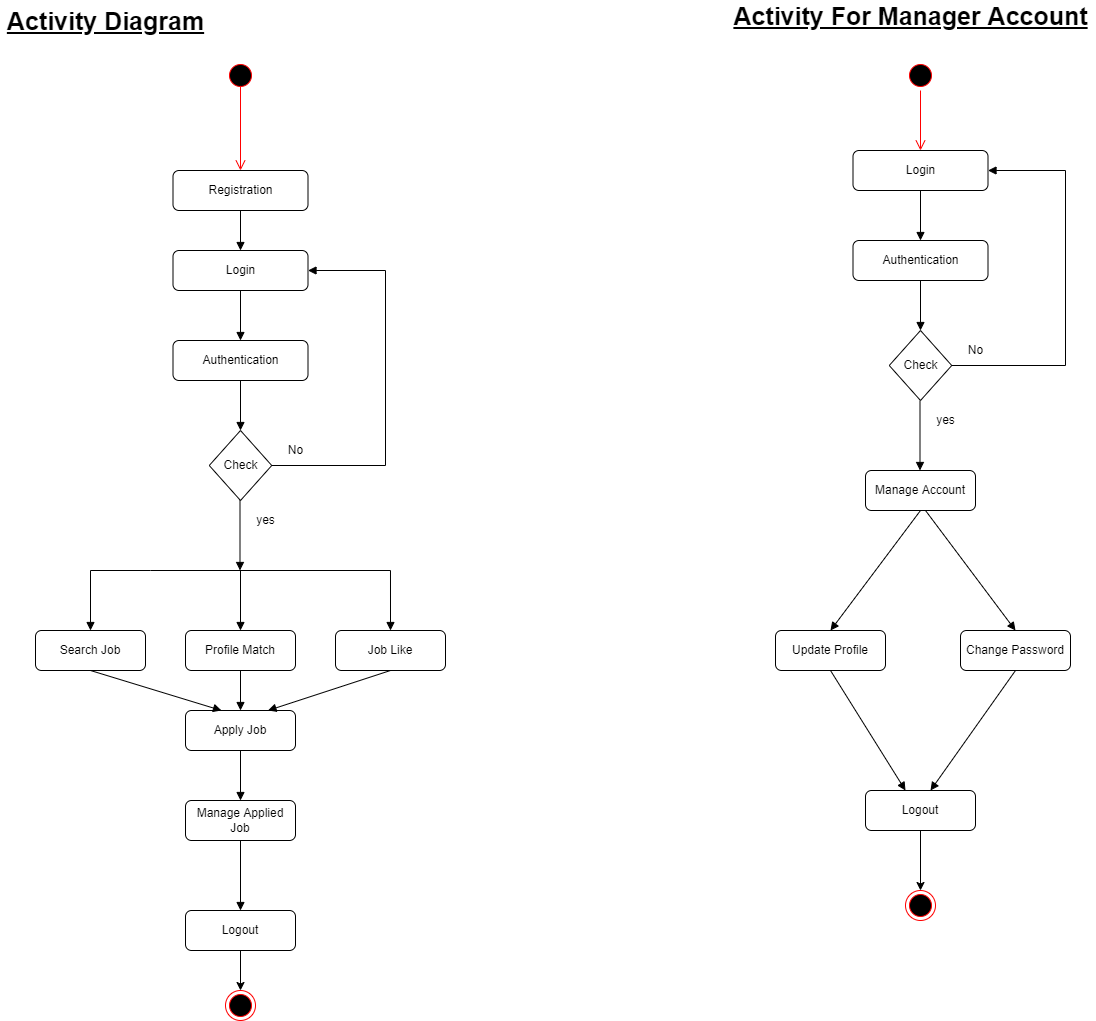

The diagram above was exported from draw.io. Its source (the exported page's mxGraphModel, read from the mxfile embedded in the PNG):
<mxGraphModel dx="1564" dy="758" grid="1" gridSize="10" guides="1" tooltips="1" connect="1" arrows="1" fold="1" page="1" pageScale="1" pageWidth="850" pageHeight="1100" math="0" shadow="0">
  <root>
    <mxCell id="0" />
    <mxCell id="1" parent="0" />
    <mxCell id="N6S17jLY-1lukfCHi3v5-2" value="" style="ellipse;html=1;shape=startState;fillColor=#000000;strokeColor=#ff0000;" parent="1" vertex="1">
      <mxGeometry x="240" y="70" width="30" height="30" as="geometry" />
    </mxCell>
    <mxCell id="N6S17jLY-1lukfCHi3v5-3" value="" style="edgeStyle=orthogonalEdgeStyle;html=1;verticalAlign=bottom;endArrow=open;endSize=8;strokeColor=#ff0000;rounded=0;exitX=0.5;exitY=0.844;exitDx=0;exitDy=0;exitPerimeter=0;" parent="1" source="N6S17jLY-1lukfCHi3v5-2" edge="1">
      <mxGeometry relative="1" as="geometry">
        <mxPoint x="255" y="180" as="targetPoint" />
        <mxPoint x="255" y="100" as="sourcePoint" />
        <Array as="points" />
      </mxGeometry>
    </mxCell>
    <mxCell id="N6S17jLY-1lukfCHi3v5-4" value="Registration" style="rounded=1;whiteSpace=wrap;html=1;" parent="1" vertex="1">
      <mxGeometry x="187.5" y="180" width="135" height="40" as="geometry" />
    </mxCell>
    <mxCell id="N6S17jLY-1lukfCHi3v5-5" value="Login" style="rounded=1;whiteSpace=wrap;html=1;" parent="1" vertex="1">
      <mxGeometry x="187.5" y="260" width="135" height="40" as="geometry" />
    </mxCell>
    <mxCell id="N6S17jLY-1lukfCHi3v5-6" value="Authentication" style="rounded=1;whiteSpace=wrap;html=1;" parent="1" vertex="1">
      <mxGeometry x="187.5" y="350" width="135" height="40" as="geometry" />
    </mxCell>
    <mxCell id="N6S17jLY-1lukfCHi3v5-7" value="Check" style="rhombus;whiteSpace=wrap;html=1;" parent="1" vertex="1">
      <mxGeometry x="223.75" y="440" width="62.5" height="70" as="geometry" />
    </mxCell>
    <mxCell id="N6S17jLY-1lukfCHi3v5-9" value="" style="html=1;verticalAlign=bottom;labelBackgroundColor=none;endArrow=block;endFill=1;rounded=0;" parent="1" edge="1">
      <mxGeometry width="160" relative="1" as="geometry">
        <mxPoint x="255" y="220" as="sourcePoint" />
        <mxPoint x="255" y="260" as="targetPoint" />
      </mxGeometry>
    </mxCell>
    <mxCell id="N6S17jLY-1lukfCHi3v5-11" value="" style="html=1;verticalAlign=bottom;labelBackgroundColor=none;endArrow=block;endFill=1;rounded=0;entryX=0.5;entryY=0;entryDx=0;entryDy=0;exitX=0.5;exitY=1;exitDx=0;exitDy=0;" parent="1" source="N6S17jLY-1lukfCHi3v5-5" target="N6S17jLY-1lukfCHi3v5-6" edge="1">
      <mxGeometry width="160" relative="1" as="geometry">
        <mxPoint x="275" y="240" as="sourcePoint" />
        <mxPoint x="275" y="280" as="targetPoint" />
        <Array as="points" />
      </mxGeometry>
    </mxCell>
    <mxCell id="N6S17jLY-1lukfCHi3v5-12" value="" style="html=1;verticalAlign=bottom;labelBackgroundColor=none;endArrow=block;endFill=1;rounded=0;entryX=0.5;entryY=0;entryDx=0;entryDy=0;" parent="1" target="N6S17jLY-1lukfCHi3v5-7" edge="1">
      <mxGeometry width="160" relative="1" as="geometry">
        <mxPoint x="255" y="390" as="sourcePoint" />
        <mxPoint x="265" y="360" as="targetPoint" />
        <Array as="points" />
      </mxGeometry>
    </mxCell>
    <mxCell id="N6S17jLY-1lukfCHi3v5-13" value="Search Job" style="rounded=1;whiteSpace=wrap;html=1;" parent="1" vertex="1">
      <mxGeometry x="50" y="640" width="110" height="40" as="geometry" />
    </mxCell>
    <mxCell id="N6S17jLY-1lukfCHi3v5-14" value="Profile Match" style="rounded=1;whiteSpace=wrap;html=1;" parent="1" vertex="1">
      <mxGeometry x="200" y="640" width="110" height="40" as="geometry" />
    </mxCell>
    <mxCell id="N6S17jLY-1lukfCHi3v5-15" value="Job Like" style="rounded=1;whiteSpace=wrap;html=1;" parent="1" vertex="1">
      <mxGeometry x="350" y="640" width="110" height="40" as="geometry" />
    </mxCell>
    <mxCell id="N6S17jLY-1lukfCHi3v5-24" value="" style="html=1;verticalAlign=bottom;labelBackgroundColor=none;endArrow=block;endFill=1;rounded=0;" parent="1" edge="1">
      <mxGeometry width="160" relative="1" as="geometry">
        <mxPoint x="105" y="580" as="sourcePoint" />
        <mxPoint x="405" y="640" as="targetPoint" />
        <Array as="points">
          <mxPoint x="164.99" y="580" />
          <mxPoint x="404.99" y="580" />
        </Array>
      </mxGeometry>
    </mxCell>
    <mxCell id="N6S17jLY-1lukfCHi3v5-26" value="" style="html=1;verticalAlign=bottom;labelBackgroundColor=none;endArrow=block;endFill=1;rounded=0;entryX=0.5;entryY=0;entryDx=0;entryDy=0;" parent="1" edge="1">
      <mxGeometry width="160" relative="1" as="geometry">
        <mxPoint x="105" y="580" as="sourcePoint" />
        <mxPoint x="105" y="640" as="targetPoint" />
        <Array as="points" />
      </mxGeometry>
    </mxCell>
    <mxCell id="N6S17jLY-1lukfCHi3v5-27" value="" style="html=1;verticalAlign=bottom;labelBackgroundColor=none;endArrow=block;endFill=1;rounded=0;" parent="1" edge="1">
      <mxGeometry width="160" relative="1" as="geometry">
        <mxPoint x="254.5" y="510" as="sourcePoint" />
        <mxPoint x="254.5" y="580" as="targetPoint" />
      </mxGeometry>
    </mxCell>
    <mxCell id="N6S17jLY-1lukfCHi3v5-29" value="Update Profile" style="rounded=1;whiteSpace=wrap;html=1;" parent="1" vertex="1">
      <mxGeometry x="790" y="640" width="110" height="40" as="geometry" />
    </mxCell>
    <mxCell id="N6S17jLY-1lukfCHi3v5-30" value="Change Password" style="rounded=1;whiteSpace=wrap;html=1;" parent="1" vertex="1">
      <mxGeometry x="975" y="640" width="110" height="40" as="geometry" />
    </mxCell>
    <mxCell id="N6S17jLY-1lukfCHi3v5-31" value="Apply Job" style="rounded=1;whiteSpace=wrap;html=1;" parent="1" vertex="1">
      <mxGeometry x="200" y="720" width="110" height="40" as="geometry" />
    </mxCell>
    <mxCell id="N6S17jLY-1lukfCHi3v5-32" value="" style="html=1;verticalAlign=bottom;labelBackgroundColor=none;endArrow=block;endFill=1;rounded=0;" parent="1" edge="1">
      <mxGeometry width="160" relative="1" as="geometry">
        <mxPoint x="255" y="580" as="sourcePoint" />
        <mxPoint x="255" y="640" as="targetPoint" />
      </mxGeometry>
    </mxCell>
    <mxCell id="N6S17jLY-1lukfCHi3v5-33" value="" style="html=1;verticalAlign=bottom;labelBackgroundColor=none;endArrow=block;endFill=1;rounded=0;entryX=0.327;entryY=0;entryDx=0;entryDy=0;entryPerimeter=0;exitX=0.5;exitY=1;exitDx=0;exitDy=0;" parent="1" target="N6S17jLY-1lukfCHi3v5-31" edge="1">
      <mxGeometry width="160" relative="1" as="geometry">
        <mxPoint x="105" y="680" as="sourcePoint" />
        <mxPoint x="64.5" y="680" as="targetPoint" />
      </mxGeometry>
    </mxCell>
    <mxCell id="N6S17jLY-1lukfCHi3v5-34" value="" style="html=1;verticalAlign=bottom;labelBackgroundColor=none;endArrow=block;endFill=1;rounded=0;exitX=0.5;exitY=1;exitDx=0;exitDy=0;entryX=0.75;entryY=0;entryDx=0;entryDy=0;" parent="1" source="N6S17jLY-1lukfCHi3v5-15" target="N6S17jLY-1lukfCHi3v5-31" edge="1">
      <mxGeometry width="160" relative="1" as="geometry">
        <mxPoint x="220" y="640" as="sourcePoint" />
        <mxPoint x="220" y="700" as="targetPoint" />
      </mxGeometry>
    </mxCell>
    <mxCell id="N6S17jLY-1lukfCHi3v5-35" value="" style="html=1;verticalAlign=bottom;labelBackgroundColor=none;endArrow=block;endFill=1;rounded=0;exitX=1;exitY=0.5;exitDx=0;exitDy=0;entryX=1;entryY=0.5;entryDx=0;entryDy=0;" parent="1" target="N6S17jLY-1lukfCHi3v5-5" edge="1" source="N6S17jLY-1lukfCHi3v5-7">
      <mxGeometry width="160" relative="1" as="geometry">
        <mxPoint x="470" y="620" as="sourcePoint" />
        <mxPoint x="450" y="530" as="targetPoint" />
        <Array as="points">
          <mxPoint x="400" y="475" />
          <mxPoint x="400" y="280" />
        </Array>
      </mxGeometry>
    </mxCell>
    <mxCell id="N6S17jLY-1lukfCHi3v5-37" value="Manage Applied Job" style="rounded=1;whiteSpace=wrap;html=1;" parent="1" vertex="1">
      <mxGeometry x="200" y="810" width="110" height="40" as="geometry" />
    </mxCell>
    <mxCell id="N6S17jLY-1lukfCHi3v5-38" value="" style="html=1;verticalAlign=bottom;labelBackgroundColor=none;endArrow=block;endFill=1;rounded=0;exitX=0.5;exitY=1;exitDx=0;exitDy=0;entryX=0.5;entryY=0;entryDx=0;entryDy=0;" parent="1" source="N6S17jLY-1lukfCHi3v5-31" target="N6S17jLY-1lukfCHi3v5-37" edge="1">
      <mxGeometry width="160" relative="1" as="geometry">
        <mxPoint x="280" y="730" as="sourcePoint" />
        <mxPoint x="280" y="800" as="targetPoint" />
      </mxGeometry>
    </mxCell>
    <mxCell id="N6S17jLY-1lukfCHi3v5-43" value="Logout" style="rounded=1;whiteSpace=wrap;html=1;" parent="1" vertex="1">
      <mxGeometry x="200" y="920" width="110" height="40" as="geometry" />
    </mxCell>
    <mxCell id="N6S17jLY-1lukfCHi3v5-44" value="" style="html=1;verticalAlign=bottom;labelBackgroundColor=none;endArrow=block;endFill=1;rounded=0;entryX=0.5;entryY=0;entryDx=0;entryDy=0;exitX=0.5;exitY=1;exitDx=0;exitDy=0;" parent="1" target="N6S17jLY-1lukfCHi3v5-43" edge="1" source="N6S17jLY-1lukfCHi3v5-37">
      <mxGeometry width="160" relative="1" as="geometry">
        <mxPoint x="285" y="880" as="sourcePoint" />
        <mxPoint x="232.5" y="690" as="targetPoint" />
      </mxGeometry>
    </mxCell>
    <mxCell id="N6S17jLY-1lukfCHi3v5-46" value="" style="edgeStyle=orthogonalEdgeStyle;rounded=0;orthogonalLoop=1;jettySize=auto;html=1;exitX=0.5;exitY=1;exitDx=0;exitDy=0;entryX=0.5;entryY=0;entryDx=0;entryDy=0;" parent="1" source="N6S17jLY-1lukfCHi3v5-43" target="N6S17jLY-1lukfCHi3v5-45" edge="1">
      <mxGeometry relative="1" as="geometry">
        <mxPoint x="320" y="970" as="targetPoint" />
      </mxGeometry>
    </mxCell>
    <mxCell id="N6S17jLY-1lukfCHi3v5-45" value="" style="ellipse;html=1;shape=endState;fillColor=#000000;strokeColor=#ff0000;" parent="1" vertex="1">
      <mxGeometry x="240" y="1000" width="30" height="30" as="geometry" />
    </mxCell>
    <mxCell id="ufONvwjjKMM8mNtcqyQT-1" value="No" style="text;html=1;align=center;verticalAlign=middle;resizable=0;points=[];autosize=1;strokeColor=none;fillColor=none;" vertex="1" parent="1">
      <mxGeometry x="295" y="450" width="30" height="20" as="geometry" />
    </mxCell>
    <mxCell id="ufONvwjjKMM8mNtcqyQT-4" value="yes" style="text;html=1;align=center;verticalAlign=middle;resizable=0;points=[];autosize=1;strokeColor=none;fillColor=none;" vertex="1" parent="1">
      <mxGeometry x="265" y="520" width="30" height="20" as="geometry" />
    </mxCell>
    <mxCell id="ufONvwjjKMM8mNtcqyQT-5" value="" style="html=1;verticalAlign=bottom;labelBackgroundColor=none;endArrow=block;endFill=1;rounded=0;exitX=0.5;exitY=1;exitDx=0;exitDy=0;" edge="1" parent="1" source="N6S17jLY-1lukfCHi3v5-14">
      <mxGeometry width="160" relative="1" as="geometry">
        <mxPoint x="265" y="770" as="sourcePoint" />
        <mxPoint x="255" y="720" as="targetPoint" />
      </mxGeometry>
    </mxCell>
    <mxCell id="ufONvwjjKMM8mNtcqyQT-8" value="Login" style="rounded=1;whiteSpace=wrap;html=1;" vertex="1" parent="1">
      <mxGeometry x="867.5" y="160" width="135" height="40" as="geometry" />
    </mxCell>
    <mxCell id="ufONvwjjKMM8mNtcqyQT-9" value="Authentication" style="rounded=1;whiteSpace=wrap;html=1;" vertex="1" parent="1">
      <mxGeometry x="867.5" y="250" width="135" height="40" as="geometry" />
    </mxCell>
    <mxCell id="ufONvwjjKMM8mNtcqyQT-10" value="Check" style="rhombus;whiteSpace=wrap;html=1;" vertex="1" parent="1">
      <mxGeometry x="903.75" y="340" width="62.5" height="70" as="geometry" />
    </mxCell>
    <mxCell id="ufONvwjjKMM8mNtcqyQT-12" value="" style="html=1;verticalAlign=bottom;labelBackgroundColor=none;endArrow=block;endFill=1;rounded=0;entryX=0.5;entryY=0;entryDx=0;entryDy=0;exitX=0.5;exitY=1;exitDx=0;exitDy=0;" edge="1" parent="1" source="ufONvwjjKMM8mNtcqyQT-8" target="ufONvwjjKMM8mNtcqyQT-9">
      <mxGeometry width="160" relative="1" as="geometry">
        <mxPoint x="955" y="140" as="sourcePoint" />
        <mxPoint x="955" y="180" as="targetPoint" />
        <Array as="points" />
      </mxGeometry>
    </mxCell>
    <mxCell id="ufONvwjjKMM8mNtcqyQT-13" value="" style="html=1;verticalAlign=bottom;labelBackgroundColor=none;endArrow=block;endFill=1;rounded=0;entryX=0.5;entryY=0;entryDx=0;entryDy=0;" edge="1" parent="1" target="ufONvwjjKMM8mNtcqyQT-10">
      <mxGeometry width="160" relative="1" as="geometry">
        <mxPoint x="935" y="290" as="sourcePoint" />
        <mxPoint x="945" y="260" as="targetPoint" />
        <Array as="points" />
      </mxGeometry>
    </mxCell>
    <mxCell id="ufONvwjjKMM8mNtcqyQT-15" value="Manage Account" style="rounded=1;whiteSpace=wrap;html=1;" vertex="1" parent="1">
      <mxGeometry x="880" y="480" width="110" height="40" as="geometry" />
    </mxCell>
    <mxCell id="ufONvwjjKMM8mNtcqyQT-19" value="" style="html=1;verticalAlign=bottom;labelBackgroundColor=none;endArrow=block;endFill=1;rounded=0;" edge="1" parent="1">
      <mxGeometry width="160" relative="1" as="geometry">
        <mxPoint x="934.5" y="410" as="sourcePoint" />
        <mxPoint x="934.5" y="480" as="targetPoint" />
      </mxGeometry>
    </mxCell>
    <mxCell id="ufONvwjjKMM8mNtcqyQT-23" value="" style="html=1;verticalAlign=bottom;labelBackgroundColor=none;endArrow=block;endFill=1;rounded=0;entryX=0.5;entryY=0;entryDx=0;entryDy=0;" edge="1" parent="1" target="N6S17jLY-1lukfCHi3v5-30">
      <mxGeometry width="160" relative="1" as="geometry">
        <mxPoint x="940" y="520" as="sourcePoint" />
        <mxPoint x="962.5" y="620" as="targetPoint" />
      </mxGeometry>
    </mxCell>
    <mxCell id="ufONvwjjKMM8mNtcqyQT-24" value="" style="html=1;verticalAlign=bottom;labelBackgroundColor=none;endArrow=block;endFill=1;rounded=0;exitX=1;exitY=0.5;exitDx=0;exitDy=0;entryX=1;entryY=0.5;entryDx=0;entryDy=0;" edge="1" parent="1" source="ufONvwjjKMM8mNtcqyQT-10" target="ufONvwjjKMM8mNtcqyQT-8">
      <mxGeometry width="160" relative="1" as="geometry">
        <mxPoint x="1150" y="520" as="sourcePoint" />
        <mxPoint x="1130" y="430" as="targetPoint" />
        <Array as="points">
          <mxPoint x="1080" y="375" />
          <mxPoint x="1080" y="180" />
        </Array>
      </mxGeometry>
    </mxCell>
    <mxCell id="ufONvwjjKMM8mNtcqyQT-27" value="Logout" style="rounded=1;whiteSpace=wrap;html=1;" vertex="1" parent="1">
      <mxGeometry x="880" y="800" width="110" height="40" as="geometry" />
    </mxCell>
    <mxCell id="ufONvwjjKMM8mNtcqyQT-28" value="" style="html=1;verticalAlign=bottom;labelBackgroundColor=none;endArrow=block;endFill=1;rounded=0;exitX=0.5;exitY=1;exitDx=0;exitDy=0;" edge="1" parent="1" source="N6S17jLY-1lukfCHi3v5-29">
      <mxGeometry width="160" relative="1" as="geometry">
        <mxPoint x="935" y="750" as="sourcePoint" />
        <mxPoint x="920" y="800" as="targetPoint" />
      </mxGeometry>
    </mxCell>
    <mxCell id="ufONvwjjKMM8mNtcqyQT-29" value="" style="edgeStyle=orthogonalEdgeStyle;rounded=0;orthogonalLoop=1;jettySize=auto;html=1;exitX=0.5;exitY=1;exitDx=0;exitDy=0;entryX=0.5;entryY=0;entryDx=0;entryDy=0;" edge="1" parent="1" source="ufONvwjjKMM8mNtcqyQT-27" target="ufONvwjjKMM8mNtcqyQT-30">
      <mxGeometry relative="1" as="geometry">
        <mxPoint x="1000" y="870" as="targetPoint" />
      </mxGeometry>
    </mxCell>
    <mxCell id="ufONvwjjKMM8mNtcqyQT-30" value="" style="ellipse;html=1;shape=endState;fillColor=#000000;strokeColor=#ff0000;" vertex="1" parent="1">
      <mxGeometry x="920" y="900" width="30" height="30" as="geometry" />
    </mxCell>
    <mxCell id="ufONvwjjKMM8mNtcqyQT-31" value="No" style="text;html=1;align=center;verticalAlign=middle;resizable=0;points=[];autosize=1;strokeColor=none;fillColor=none;" vertex="1" parent="1">
      <mxGeometry x="975" y="350" width="30" height="20" as="geometry" />
    </mxCell>
    <mxCell id="ufONvwjjKMM8mNtcqyQT-32" value="yes" style="text;html=1;align=center;verticalAlign=middle;resizable=0;points=[];autosize=1;strokeColor=none;fillColor=none;" vertex="1" parent="1">
      <mxGeometry x="945" y="420" width="30" height="20" as="geometry" />
    </mxCell>
    <mxCell id="ufONvwjjKMM8mNtcqyQT-33" value="" style="html=1;verticalAlign=bottom;labelBackgroundColor=none;endArrow=block;endFill=1;rounded=0;exitX=0.5;exitY=1;exitDx=0;exitDy=0;entryX=0.5;entryY=0;entryDx=0;entryDy=0;" edge="1" parent="1" source="ufONvwjjKMM8mNtcqyQT-15" target="N6S17jLY-1lukfCHi3v5-29">
      <mxGeometry width="160" relative="1" as="geometry">
        <mxPoint x="945" y="670" as="sourcePoint" />
        <mxPoint x="935" y="620" as="targetPoint" />
      </mxGeometry>
    </mxCell>
    <mxCell id="ufONvwjjKMM8mNtcqyQT-34" value="" style="html=1;verticalAlign=bottom;labelBackgroundColor=none;endArrow=block;endFill=1;rounded=0;exitX=0.5;exitY=1;exitDx=0;exitDy=0;" edge="1" parent="1" source="N6S17jLY-1lukfCHi3v5-30">
      <mxGeometry width="160" relative="1" as="geometry">
        <mxPoint x="945" y="760" as="sourcePoint" />
        <mxPoint x="945" y="800" as="targetPoint" />
      </mxGeometry>
    </mxCell>
    <mxCell id="ufONvwjjKMM8mNtcqyQT-35" value="" style="ellipse;html=1;shape=startState;fillColor=#000000;strokeColor=#ff0000;" vertex="1" parent="1">
      <mxGeometry x="920" y="70" width="30" height="30" as="geometry" />
    </mxCell>
    <mxCell id="ufONvwjjKMM8mNtcqyQT-36" value="" style="edgeStyle=orthogonalEdgeStyle;html=1;verticalAlign=bottom;endArrow=open;endSize=8;strokeColor=#ff0000;rounded=0;" edge="1" source="ufONvwjjKMM8mNtcqyQT-35" parent="1">
      <mxGeometry relative="1" as="geometry">
        <mxPoint x="935" y="160" as="targetPoint" />
      </mxGeometry>
    </mxCell>
    <mxCell id="ufONvwjjKMM8mNtcqyQT-37" value="&lt;font style=&quot;font-size: 25px&quot;&gt;&lt;b&gt;&lt;u&gt;Activity For Manager Account&lt;/u&gt;&lt;/b&gt;&lt;/font&gt;" style="text;html=1;align=center;verticalAlign=middle;resizable=0;points=[];autosize=1;strokeColor=none;fillColor=none;" vertex="1" parent="1">
      <mxGeometry x="740" y="15" width="370" height="20" as="geometry" />
    </mxCell>
    <mxCell id="ufONvwjjKMM8mNtcqyQT-39" value="&lt;b&gt;&lt;u&gt;Activity Diagram&lt;/u&gt;&lt;/b&gt;" style="text;html=1;align=center;verticalAlign=middle;resizable=0;points=[];autosize=1;strokeColor=none;fillColor=none;fontSize=25;" vertex="1" parent="1">
      <mxGeometry x="15" y="10" width="210" height="40" as="geometry" />
    </mxCell>
  </root>
</mxGraphModel>